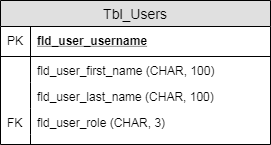

The diagram above was exported from draw.io. Its source (the exported page's mxGraphModel, read from the mxfile embedded in the PNG):
<mxGraphModel dx="2740" dy="1976" grid="1" gridSize="10" guides="1" tooltips="1" connect="1" arrows="1" fold="1" page="1" pageScale="1" pageWidth="827" pageHeight="1169" math="0" shadow="0">
  <root>
    <mxCell id="0" />
    <mxCell id="1" parent="0" />
    <mxCell id="2" value="Tbl_Users" style="swimlane;fontStyle=0;childLayout=stackLayout;horizontal=1;startSize=26;fillColor=#e0e0e0;horizontalStack=0;resizeParent=1;resizeParentMax=0;resizeLast=0;collapsible=1;marginBottom=0;swimlaneFillColor=#ffffff;align=center;fontSize=14;" vertex="1" parent="1">
      <mxGeometry x="-490" y="445" width="270" height="144" as="geometry" />
    </mxCell>
    <mxCell id="3" value="fld_user_username" style="shape=partialRectangle;top=0;left=0;right=0;bottom=1;align=left;verticalAlign=middle;fillColor=none;spacingLeft=34;spacingRight=4;overflow=hidden;rotatable=0;points=[[0,0.5],[1,0.5]];portConstraint=eastwest;dropTarget=0;fontStyle=5;fontSize=12;" vertex="1" parent="2">
      <mxGeometry y="26" width="270" height="30" as="geometry" />
    </mxCell>
    <mxCell id="4" value="PK" style="shape=partialRectangle;top=0;left=0;bottom=0;fillColor=none;align=left;verticalAlign=middle;spacingLeft=4;spacingRight=4;overflow=hidden;rotatable=0;points=[];portConstraint=eastwest;part=1;fontSize=12;" vertex="1" connectable="0" parent="3">
      <mxGeometry width="30" height="30" as="geometry" />
    </mxCell>
    <mxCell id="5" value="fld_user_first_name (CHAR, 100)" style="shape=partialRectangle;top=0;left=0;right=0;bottom=0;align=left;verticalAlign=top;fillColor=none;spacingLeft=34;spacingRight=4;overflow=hidden;rotatable=0;points=[[0,0.5],[1,0.5]];portConstraint=eastwest;dropTarget=0;fontSize=12;" vertex="1" parent="2">
      <mxGeometry y="56" width="270" height="26" as="geometry" />
    </mxCell>
    <mxCell id="6" value="" style="shape=partialRectangle;top=0;left=0;bottom=0;fillColor=none;align=left;verticalAlign=top;spacingLeft=4;spacingRight=4;overflow=hidden;rotatable=0;points=[];portConstraint=eastwest;part=1;fontSize=12;" vertex="1" connectable="0" parent="5">
      <mxGeometry width="30" height="26" as="geometry" />
    </mxCell>
    <mxCell id="7" value="fld_user_last_name (CHAR, 100)" style="shape=partialRectangle;top=0;left=0;right=0;bottom=0;align=left;verticalAlign=top;fillColor=none;spacingLeft=34;spacingRight=4;overflow=hidden;rotatable=0;points=[[0,0.5],[1,0.5]];portConstraint=eastwest;dropTarget=0;fontSize=12;" vertex="1" parent="2">
      <mxGeometry y="82" width="270" height="26" as="geometry" />
    </mxCell>
    <mxCell id="8" value="" style="shape=partialRectangle;top=0;left=0;bottom=0;fillColor=none;align=left;verticalAlign=top;spacingLeft=4;spacingRight=4;overflow=hidden;rotatable=0;points=[];portConstraint=eastwest;part=1;fontSize=12;" vertex="1" connectable="0" parent="7">
      <mxGeometry width="30" height="26" as="geometry" />
    </mxCell>
    <mxCell id="9" value="fld_user_role (CHAR, 3)" style="shape=partialRectangle;top=0;left=0;right=0;bottom=0;align=left;verticalAlign=top;fillColor=none;spacingLeft=34;spacingRight=4;overflow=hidden;rotatable=0;points=[[0,0.5],[1,0.5]];portConstraint=eastwest;dropTarget=0;fontSize=12;" vertex="1" parent="2">
      <mxGeometry y="108" width="270" height="26" as="geometry" />
    </mxCell>
    <mxCell id="10" value="FK" style="shape=partialRectangle;top=0;left=0;bottom=0;fillColor=none;align=left;verticalAlign=top;spacingLeft=4;spacingRight=4;overflow=hidden;rotatable=0;points=[];portConstraint=eastwest;part=1;fontSize=12;" vertex="1" connectable="0" parent="9">
      <mxGeometry width="30" height="26" as="geometry" />
    </mxCell>
    <mxCell id="11" value="" style="shape=partialRectangle;top=0;left=0;right=0;bottom=0;align=left;verticalAlign=top;fillColor=none;spacingLeft=34;spacingRight=4;overflow=hidden;rotatable=0;points=[[0,0.5],[1,0.5]];portConstraint=eastwest;dropTarget=0;fontSize=12;" vertex="1" parent="2">
      <mxGeometry y="134" width="270" height="10" as="geometry" />
    </mxCell>
    <mxCell id="12" value="" style="shape=partialRectangle;top=0;left=0;bottom=0;fillColor=none;align=left;verticalAlign=top;spacingLeft=4;spacingRight=4;overflow=hidden;rotatable=0;points=[];portConstraint=eastwest;part=1;fontSize=12;" vertex="1" connectable="0" parent="11">
      <mxGeometry width="30" height="10" as="geometry" />
    </mxCell>
  </root>
</mxGraphModel>